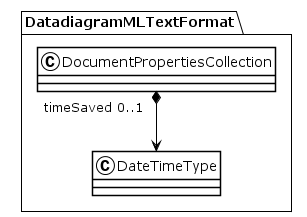

The diagram above was rendered by PlantUML. Its source (embedded in the PNG):
@startuml
!theme plain
package DatadiagramMLTextFormat {
class DocumentPropertiesCollection {
}
DocumentPropertiesCollection "timeSaved 0..1" *--> DateTimeType
class DateTimeType {
}
}
@enduml